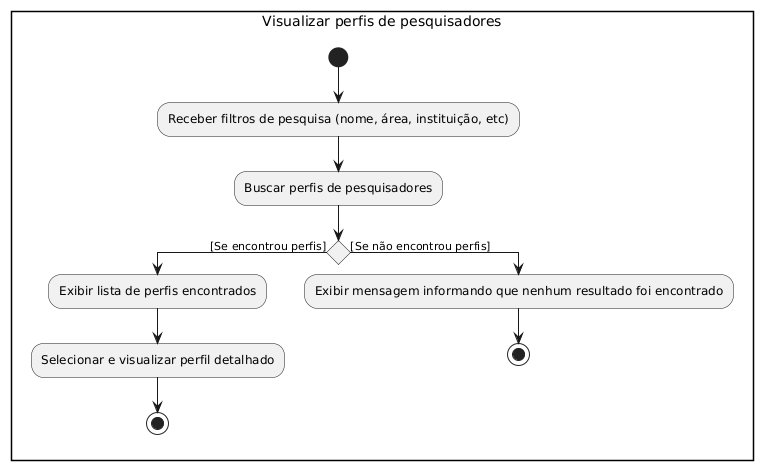

The diagram above was rendered by PlantUML. Its source (embedded in the PNG):
@startuml
rectangle "Visualizar perfis de pesquisadores"
start

:Receber filtros de pesquisa (nome, área, instituição, etc);

:Buscar perfis de pesquisadores;

if () then ([Se encontrou perfis])
  :Exibir lista de perfis encontrados;
  :Selecionar e visualizar perfil detalhado;
  stop

else ([Se não encontrou perfis])
  :Exibir mensagem informando que nenhum resultado foi encontrado;
  stop
@enduml